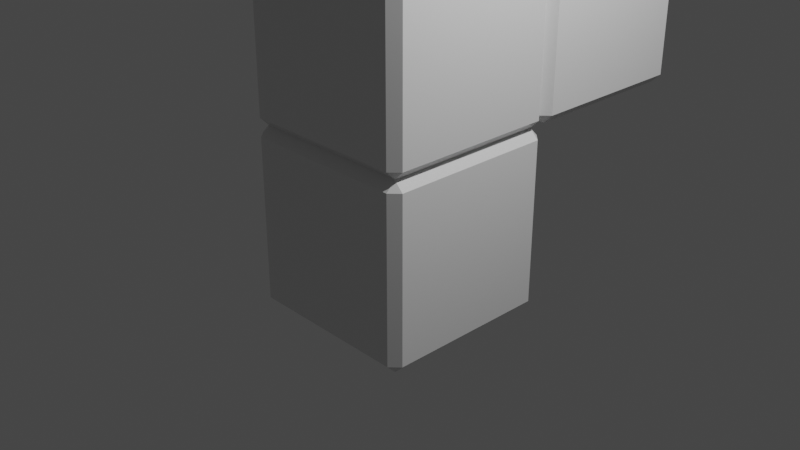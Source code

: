 # Source: fig7.blend  (saved by Blender 2.93.21; exported with 4.5.12 LTS)
import bpy
from mathutils import Matrix  # noqa: F401  (used for matrix-valued properties, if any)

bpy.ops.wm.read_factory_settings(use_empty=True)
scene = bpy.context.scene
scene.name = 'Scene'

# ---- collections
col_collection = bpy.data.collections.new('Collection'); scene.collection.children.link(col_collection)

# ---- materials (node trees are filled in below, after node groups)
mat_material = bpy.data.materials.new('Material')
mat_material.alpha_threshold = 0.0
mat_material.use_transparent_shadow = False
mat_material.line_color = (0.0, 0.0, 0.0, 1.0)

# ---- material node trees
mat_material.use_nodes = True; mat_material.node_tree.nodes.clear()
_N = mat_material.node_tree.nodes; _L = mat_material.node_tree.links
n0 = _N.new('ShaderNodeOutputMaterial'); n0.name = 'Material Output'; n0.location = (300, 300)
n1 = _N.new('ShaderNodeBsdfPrincipled'); n1.name = 'Principled BSDF'; n1.location = (10, 300)
n1.distribution = 'GGX'
n1.subsurface_method = 'BURLEY'
n1.inputs[2].default_value = 0.4
n1.inputs[3].default_value = 1.45
n1.inputs[27].default_value = (0.0, 0.0, 0.0, 1.0)
n1.inputs[28].default_value = 1.0
_L.new(n1.outputs[0], n0.inputs[0])
n0.is_active_output = True

# ---- world
world_world = bpy.data.worlds.new('World'); scene.world = world_world
world_world.use_nodes = True; world_world.node_tree.nodes.clear()
_N = world_world.node_tree.nodes; _L = world_world.node_tree.links
n0 = _N.new('ShaderNodeOutputWorld'); n0.name = 'World Output'; n0.location = (300, 300)
n1 = _N.new('ShaderNodeBackground'); n1.name = 'Background'; n1.location = (10, 300)
n1.inputs[0].default_value = (0.05088, 0.05088, 0.05088, 1.0)
_L.new(n1.outputs[0], n0.inputs[0])
n0.is_active_output = True
world_world.color = (0.05088, 0.05088, 0.05088)
world_world.use_sun_shadow = False
world_world.sun_shadow_jitter_overblur = 0.0

# ---- cameras
cam_camera = bpy.data.cameras.new('Camera')
cam_camera.clip_end = 100.0
cam_camera.ortho_scale = 7.314

# ---- lights
light_light = bpy.data.lights.new('Light', 'POINT')
light_light.transmission_factor = 0.0
light_light.energy = 1000.0
light_light.shadow_soft_size = 0.1
light_light.shadow_maximum_resolution = 0.006
light_light.use_absolute_resolution = True

# ---- meshes
me_cube = bpy.data.meshes.new('Cube')
me_cube.from_pydata([(1.0, 1.0, 1.0), (1.0, 1.0, -1.0), (1.0, -1.0, 1.0), (1.0, -1.0, -1.0), (-1.0, 1.0, 1.0), (-1.0, 1.0, -1.0), (-1.0, -1.0, 1.0), (-1.0, -1.0, -1.0)], [], [(0, 4, 6, 2), (3, 2, 6, 7), (7, 6, 4, 5), (5, 1, 3, 7), (1, 0, 2, 3), (5, 4, 0, 1)])
_uv = me_cube.uv_layers.new(name='UVMap')
_uv.uv.foreach_set('vector', [0.625, 0.5, 0.875, 0.5, 0.875, 0.75, 0.625, 0.75, 0.375, 0.75, 0.625, 0.75, 0.625, 1.0, 0.375, 1.0, 0.375, 0.0, 0.625, 0.0, 0.625, 0.25, 0.375, 0.25, 0.125, 0.5, 0.375, 0.5, 0.375, 0.75, 0.125, 0.75, 0.375, 0.5, 0.625, 0.5, 0.625, 0.75, 0.375, 0.75, 0.375, 0.25, 0.625, 0.25, 0.625, 0.5, 0.375, 0.5])
me_cube.materials.append(mat_material)
me_cube.use_remesh_preserve_volume = False
me_cube.use_remesh_preserve_attributes = False
me_cube.use_mirror_vertex_groups = False
me_cube.update()
me_cube_001 = bpy.data.meshes.new('Cube.001')
me_cube_001.from_pydata([(1.0, 1.0, 1.0), (1.0, 1.0, -1.0), (1.0, -1.0, 1.0), (1.0, -1.0, -1.0), (-1.0, 1.0, 1.0), (-1.0, 1.0, -1.0), (-1.0, -1.0, 1.0), (-1.0, -1.0, -1.0)], [], [(0, 4, 6, 2), (3, 2, 6, 7), (7, 6, 4, 5), (5, 1, 3, 7), (1, 0, 2, 3), (5, 4, 0, 1)])
_uv = me_cube_001.uv_layers.new(name='UVMap')
_uv.uv.foreach_set('vector', [0.625, 0.5, 0.875, 0.5, 0.875, 0.75, 0.625, 0.75, 0.375, 0.75, 0.625, 0.75, 0.625, 1.0, 0.375, 1.0, 0.375, 0.0, 0.625, 0.0, 0.625, 0.25, 0.375, 0.25, 0.125, 0.5, 0.375, 0.5, 0.375, 0.75, 0.125, 0.75, 0.375, 0.5, 0.625, 0.5, 0.625, 0.75, 0.375, 0.75, 0.375, 0.25, 0.625, 0.25, 0.625, 0.5, 0.375, 0.5])
me_cube_001.materials.append(mat_material)
me_cube_001.use_remesh_preserve_volume = False
me_cube_001.use_remesh_preserve_attributes = False
me_cube_001.use_mirror_vertex_groups = False
me_cube_001.update()
me_cube_002 = bpy.data.meshes.new('Cube.002')
me_cube_002.from_pydata([(1.0, 1.0, 1.0), (1.0, 1.0, -1.0), (1.0, -1.0, 1.0), (1.0, -1.0, -1.0), (-1.0, 1.0, 1.0), (-1.0, 1.0, -1.0), (-1.0, -1.0, 1.0), (-1.0, -1.0, -1.0)], [], [(0, 4, 6, 2), (3, 2, 6, 7), (7, 6, 4, 5), (5, 1, 3, 7), (1, 0, 2, 3), (5, 4, 0, 1)])
_uv = me_cube_002.uv_layers.new(name='UVMap')
_uv.uv.foreach_set('vector', [0.625, 0.5, 0.875, 0.5, 0.875, 0.75, 0.625, 0.75, 0.375, 0.75, 0.625, 0.75, 0.625, 1.0, 0.375, 1.0, 0.375, 0.0, 0.625, 0.0, 0.625, 0.25, 0.375, 0.25, 0.125, 0.5, 0.375, 0.5, 0.375, 0.75, 0.125, 0.75, 0.375, 0.5, 0.625, 0.5, 0.625, 0.75, 0.375, 0.75, 0.375, 0.25, 0.625, 0.25, 0.625, 0.5, 0.375, 0.5])
me_cube_002.materials.append(mat_material)
me_cube_002.use_remesh_preserve_volume = False
me_cube_002.use_remesh_preserve_attributes = False
me_cube_002.use_mirror_vertex_groups = False
me_cube_002.update()
me_cube_003 = bpy.data.meshes.new('Cube.003')
me_cube_003.from_pydata([(1.0, 1.0, 1.0), (1.0, 1.0, -1.0), (1.0, -1.0, 1.0), (1.0, -1.0, -1.0), (-1.0, 1.0, 1.0), (-1.0, 1.0, -1.0), (-1.0, -1.0, 1.0), (-1.0, -1.0, -1.0)], [], [(0, 4, 6, 2), (3, 2, 6, 7), (7, 6, 4, 5), (5, 1, 3, 7), (1, 0, 2, 3), (5, 4, 0, 1)])
_uv = me_cube_003.uv_layers.new(name='UVMap')
_uv.uv.foreach_set('vector', [0.625, 0.5, 0.875, 0.5, 0.875, 0.75, 0.625, 0.75, 0.375, 0.75, 0.625, 0.75, 0.625, 1.0, 0.375, 1.0, 0.375, 0.0, 0.625, 0.0, 0.625, 0.25, 0.375, 0.25, 0.125, 0.5, 0.375, 0.5, 0.375, 0.75, 0.125, 0.75, 0.375, 0.5, 0.625, 0.5, 0.625, 0.75, 0.375, 0.75, 0.375, 0.25, 0.625, 0.25, 0.625, 0.5, 0.375, 0.5])
me_cube_003.materials.append(mat_material)
me_cube_003.use_remesh_preserve_volume = False
me_cube_003.use_remesh_preserve_attributes = False
me_cube_003.use_mirror_vertex_groups = False
me_cube_003.update()

# ---- objects
ob_cube = bpy.data.objects.new('Cube', me_cube)
ob_light = bpy.data.objects.new('Light', light_light)
ob_camera = bpy.data.objects.new('Camera', cam_camera)
ob_cube_001 = bpy.data.objects.new('Cube.001', me_cube_001)
ob_cube_002 = bpy.data.objects.new('Cube.002', me_cube_002)
ob_cube_003 = bpy.data.objects.new('Cube.003', me_cube_003)

# ---- transforms, parenting, visibility, modifiers, constraints
ob_cube.location = (0.0, 0.0, 0.0)
ob_cube.lock_rotations_4d = False
ob_cube.empty_display_type = 'ARROWS'
ob_cube.lineart.crease_threshold = 0.0
_m = ob_cube.modifiers.new('Biselar', 'BEVEL')
ob_light.location = (4.076, 1.005, 5.904)
ob_light.rotation_euler = (0.6503, 0.05522, 1.866)
ob_light.lock_rotations_4d = False
ob_light.empty_display_type = 'ARROWS'
ob_light.color = (0.0, 0.0, 0.0, 0.0)
ob_light.lineart.crease_threshold = 0.0
ob_camera.location = (7.359, -6.926, 4.958)
ob_camera.rotation_euler = (1.109, 0.0, 0.8149)
ob_camera.lock_rotations_4d = False
ob_camera.empty_display_type = 'ARROWS'
ob_camera.color = (0.0, 0.0, 0.0, 0.0)
ob_camera.display_type = 'WIRE'
ob_camera.lineart.crease_threshold = 0.0
ob_cube_001.location = (0.0, 0.0, 2.0)
ob_cube_001.lock_rotations_4d = False
ob_cube_001.empty_display_type = 'ARROWS'
ob_cube_001.lineart.crease_threshold = 0.0
_m = ob_cube_001.modifiers.new('Biselar', 'BEVEL')
ob_cube_002.location = (0.0, 2.0, 2.0)
ob_cube_002.lock_rotations_4d = False
ob_cube_002.empty_display_type = 'ARROWS'
ob_cube_002.lineart.crease_threshold = 0.0
_m = ob_cube_002.modifiers.new('Biselar', 'BEVEL')
ob_cube_003.location = (0.0, 2.0, 4.0)
ob_cube_003.lock_rotations_4d = False
ob_cube_003.empty_display_type = 'ARROWS'
ob_cube_003.lineart.crease_threshold = 0.0
_m = ob_cube_003.modifiers.new('Biselar', 'BEVEL')

# ---- collection membership
col_collection.objects.link(ob_cube)
col_collection.objects.link(ob_light)
col_collection.objects.link(ob_camera)
col_collection.objects.link(ob_cube_001)
col_collection.objects.link(ob_cube_002)
col_collection.objects.link(ob_cube_003)

# ---- scene / render settings (as saved in the file)
scene.camera = ob_camera
scene.frame_start = 1; scene.frame_end = 250; scene.frame_set(1)
scene.render.engine = 'BLENDER_EEVEE_NEXT'
scene.cycles.use_denoising = False
scene.cycles.samples = 128
scene.cycles.sampling_pattern = 'TABULATED_SOBOL'
scene.cycles.use_adaptive_sampling = False
scene.cycles.use_light_tree = False
scene.view_settings.view_transform = 'Filmic'
bpy.context.view_layer.update()
